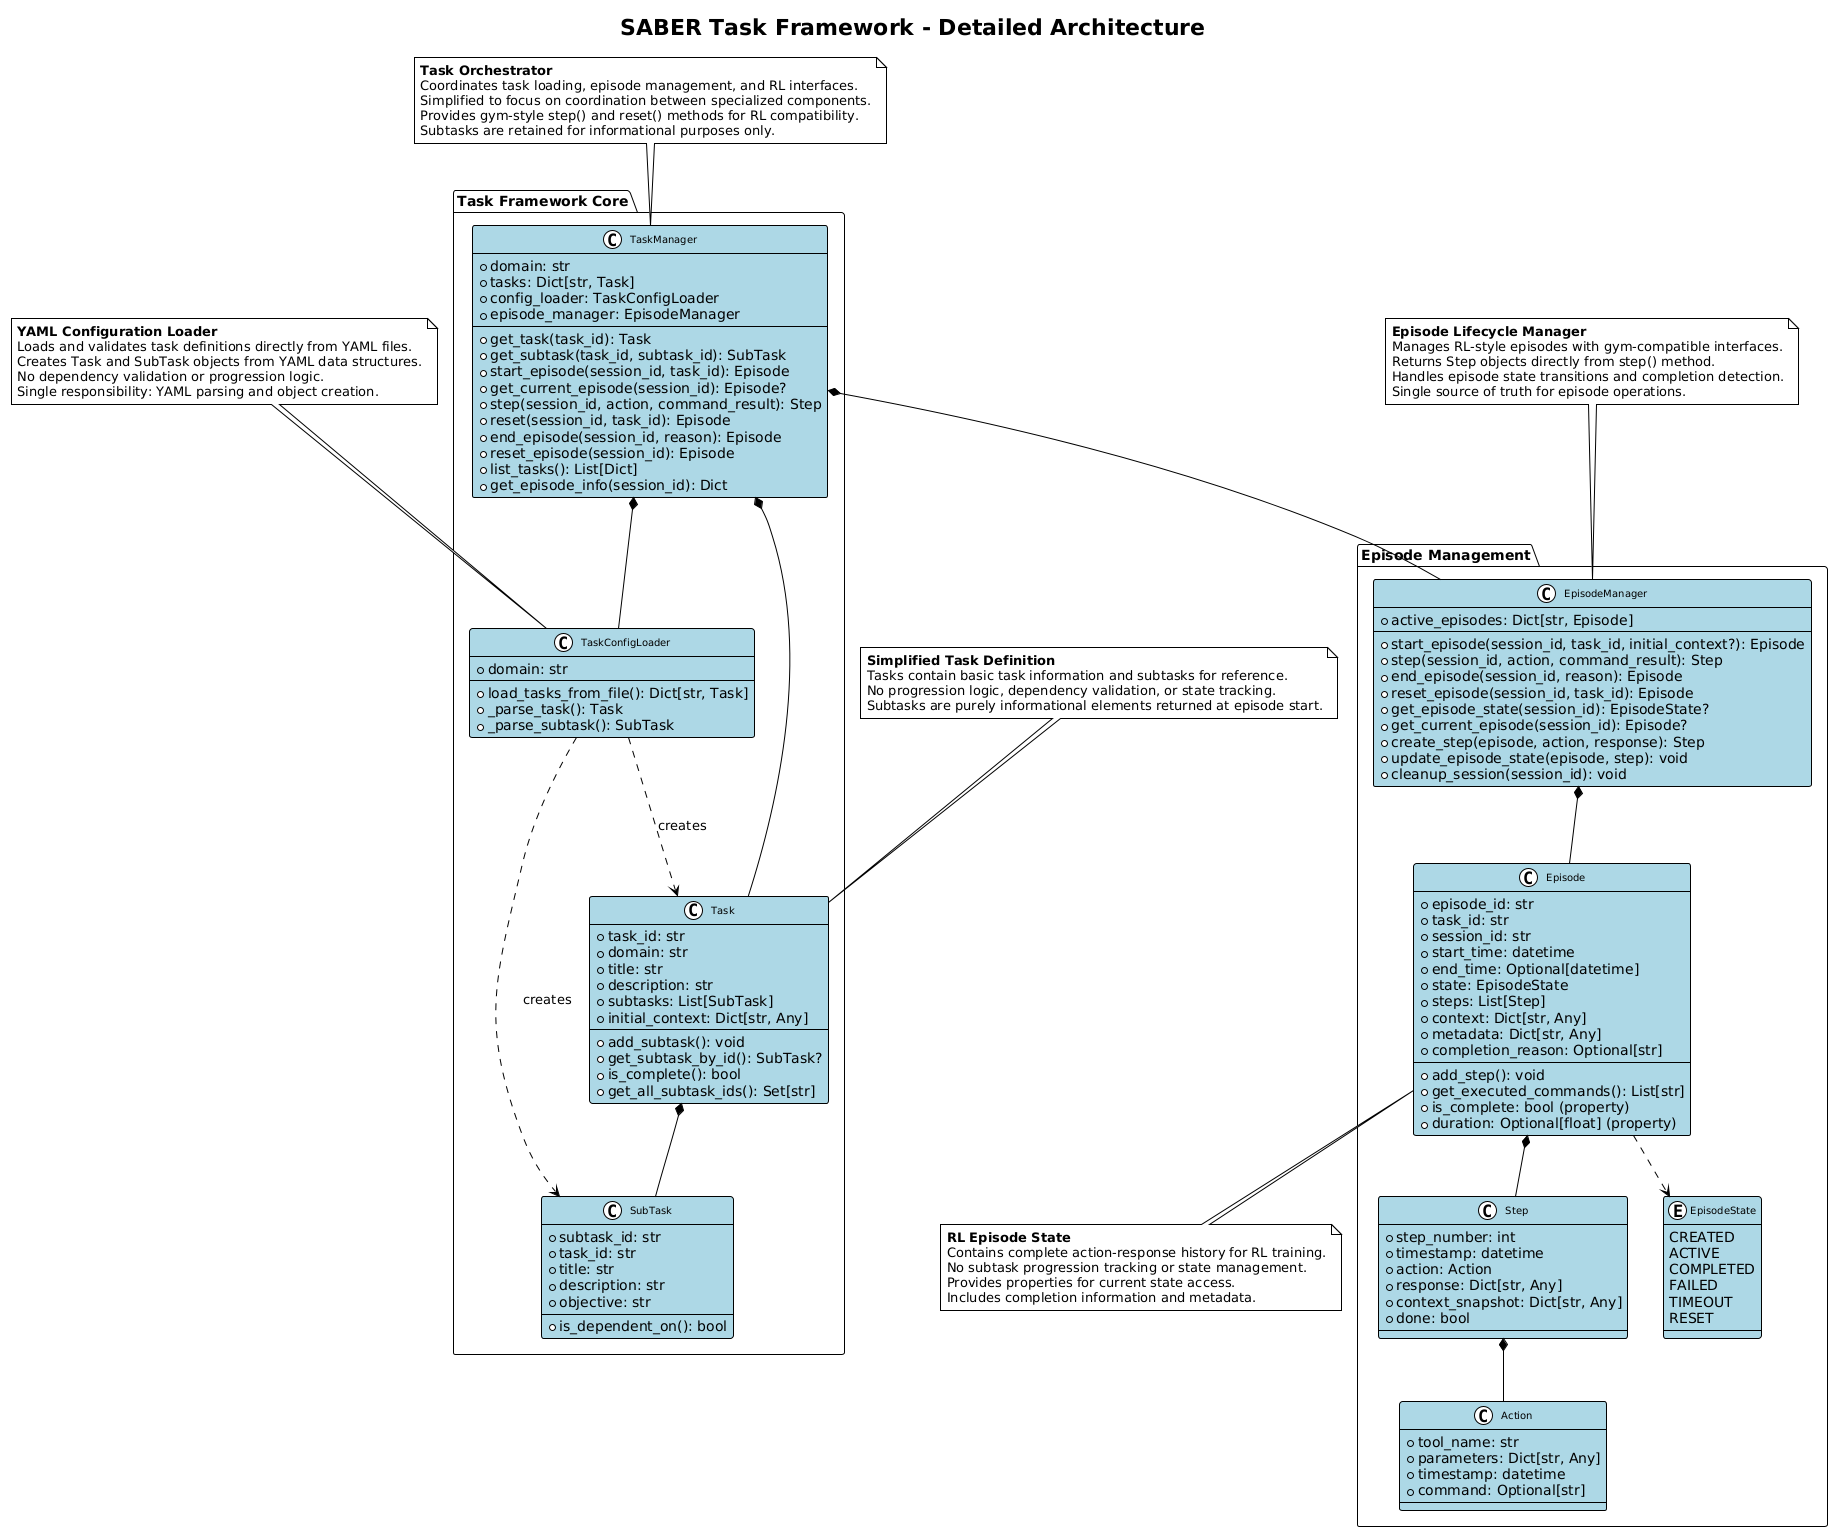

The diagram above was rendered by PlantUML. Its source (embedded in the PNG):
@startuml SABER Task Framework Architecture - Detailed

!theme plain
title SABER Task Framework - Detailed Architecture

skinparam class {
    BackgroundColor lightblue
    BorderColor black
    ArrowColor black
    FontSize 10
}

package "Task Framework Core" {

    class TaskManager {
        +domain: str
        +tasks: Dict[str, Task]
        +config_loader: TaskConfigLoader
        +episode_manager: EpisodeManager
        --
        +get_task(task_id): Task
        +get_subtask(task_id, subtask_id): SubTask
        +start_episode(session_id, task_id): Episode
        +get_current_episode(session_id): Episode?
        +step(session_id, action, command_result): Step
        +reset(session_id, task_id): Episode
        +end_episode(session_id, reason): Episode
        +reset_episode(session_id): Episode
        +list_tasks(): List[Dict]
        +get_episode_info(session_id): Dict
    }

    class TaskConfigLoader {
        +domain: str
        --
        +load_tasks_from_file(): Dict[str, Task]
        +_parse_task(): Task
        +_parse_subtask(): SubTask
    }

    class Task {
        +task_id: str
        +domain: str
        +title: str
        +description: str
        +subtasks: List[SubTask]
        +initial_context: Dict[str, Any]
        --
        +add_subtask(): void
        +get_subtask_by_id(): SubTask?
        +is_complete(): bool
        +get_all_subtask_ids(): Set[str]
    }

    class SubTask {
        +subtask_id: str
        +task_id: str
        +title: str
        +description: str
        +objective: str
        --
        +is_dependent_on(): bool
    }
}

package "Episode Management" {

    class EpisodeManager {
        +active_episodes: Dict[str, Episode]
        --
        +start_episode(session_id, task_id, initial_context?): Episode
        +step(session_id, action, command_result): Step
        +end_episode(session_id, reason): Episode
        +reset_episode(session_id, task_id): Episode
        +get_episode_state(session_id): EpisodeState?
        +get_current_episode(session_id): Episode?
        +create_step(episode, action, response): Step
        +update_episode_state(episode, step): void
        +cleanup_session(session_id): void
    }

    class Episode {
        +episode_id: str
        +task_id: str
        +session_id: str
        +start_time: datetime
        +end_time: Optional[datetime]
        +state: EpisodeState
        +steps: List[Step]
        +context: Dict[str, Any]
        +metadata: Dict[str, Any]
        +completion_reason: Optional[str]
        --
        +add_step(): void
        +get_executed_commands(): List[str]
        +is_complete: bool (property)
        +duration: Optional[float] (property)
    }

    class Step {
        +step_number: int
        +timestamp: datetime
        +action: Action
        +response: Dict[str, Any]
        +context_snapshot: Dict[str, Any]
        +done: bool
    }

    class Action {
        +tool_name: str
        +parameters: Dict[str, Any]
        +timestamp: datetime
        +command: Optional[str]
    }

    enum EpisodeState {
        CREATED
        ACTIVE
        COMPLETED
        FAILED
        TIMEOUT
        RESET
    }
}

' Relationships
TaskManager *-- TaskConfigLoader
TaskManager *-- EpisodeManager
TaskManager *-- Task

TaskConfigLoader ..> Task : creates
TaskConfigLoader ..> SubTask : creates

Task *-- SubTask

EpisodeManager *-- Episode
Episode *-- Step
Step *-- Action
Episode ..> EpisodeState

note top of TaskManager
**Task Orchestrator**
Coordinates task loading, episode management, and RL interfaces.
Simplified to focus on coordination between specialized components.
Provides gym-style step() and reset() methods for RL compatibility.
Subtasks are retained for informational purposes only.
end note

note top of Task
**Simplified Task Definition**
Tasks contain basic task information and subtasks for reference.
No progression logic, dependency validation, or state tracking.
Subtasks are purely informational elements returned at episode start.
end note

note top of EpisodeManager
**Episode Lifecycle Manager**
Manages RL-style episodes with gym-compatible interfaces.
Returns Step objects directly from step() method.
Handles episode state transitions and completion detection.
Single source of truth for episode operations.
end note

note top of TaskConfigLoader
**YAML Configuration Loader**
Loads and validates task definitions directly from YAML files.
Creates Task and SubTask objects from YAML data structures.
No dependency validation or progression logic.
Single responsibility: YAML parsing and object creation.
end note

note bottom of Episode
**RL Episode State**
Contains complete action-response history for RL training.
No subtask progression tracking or state management.
Provides properties for current state access.
Includes completion information and metadata.
end note

@enduml